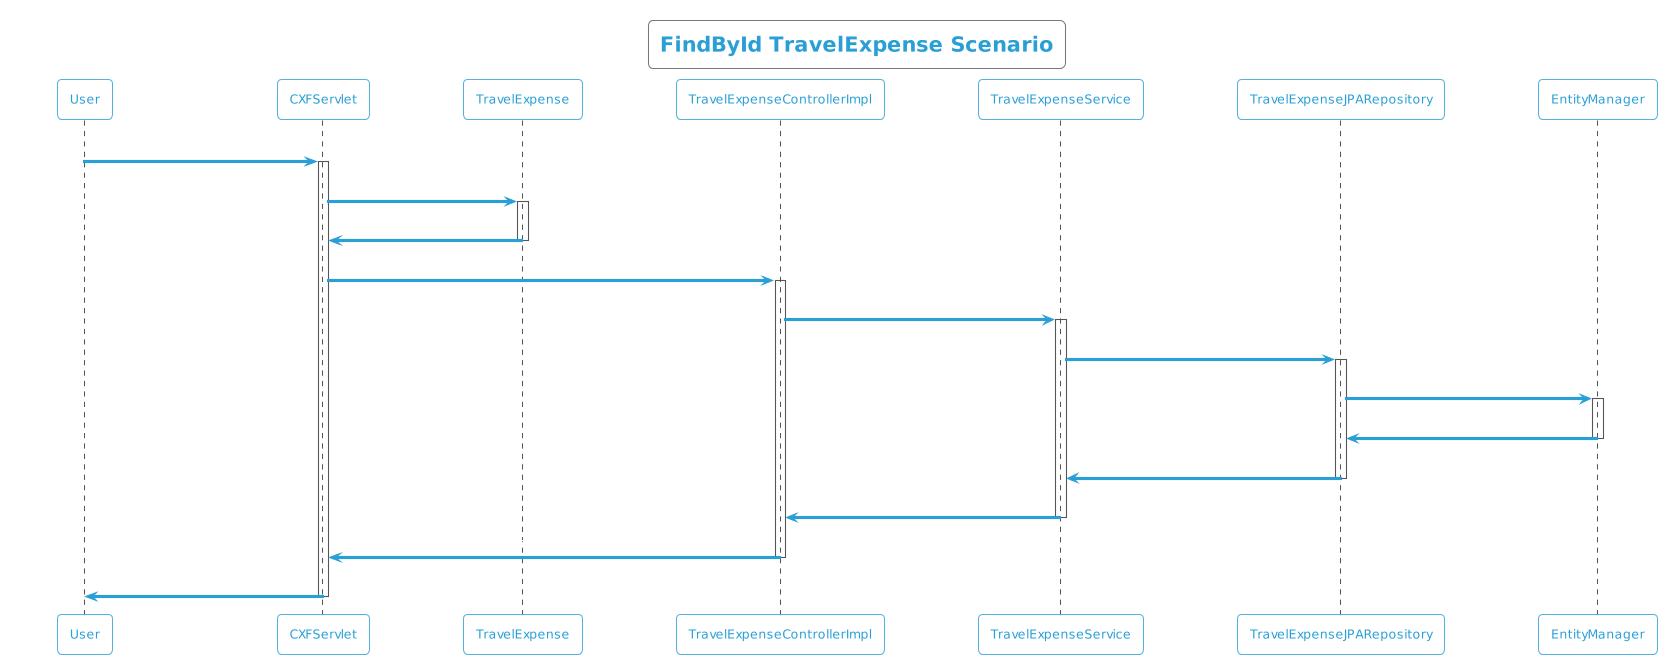

The diagram above was rendered by PlantUML. Its source (embedded in the PNG):
@startuml
!theme cyborg-outline
title FindById TravelExpense Scenario
participant User
User -> CXFServlet: GET, TravelExpense
activate CXFServlet
CXFServlet -> TravelExpense: << findById >>
activate TravelExpense
TravelExpense -> CXFServlet: << instance >>
deactivate TravelExpense
CXFServlet -> TravelExpenseControllerImpl: findById(:int)
activate TravelExpenseControllerImpl
TravelExpenseControllerImpl -> TravelExpenseService: findById(:int)
activate TravelExpenseService
TravelExpenseService -> TravelExpenseJPARepository: findById(:int)
activate TravelExpenseJPARepository
TravelExpenseJPARepository -> EntityManager: response(:TravelExpense)
activate EntityManager
EntityManager -> TravelExpenseJPARepository: << persisted TravelExpense >>
deactivate EntityManager
TravelExpenseJPARepository -> TravelExpenseService: << persisted TravelExpense >>
deactivate TravelExpenseJPARepository
TravelExpenseService -> TravelExpenseControllerImpl: << persisted TravelExpense >>
deactivate TravelExpenseService
TravelExpenseControllerImpl -> CXFServlet: << persisted TravelExpense >>
deactivate TravelExpenseControllerImpl
CXFServlet -> User: marshalled TravelExpense XML
deactivate CXFServlet
@enduml